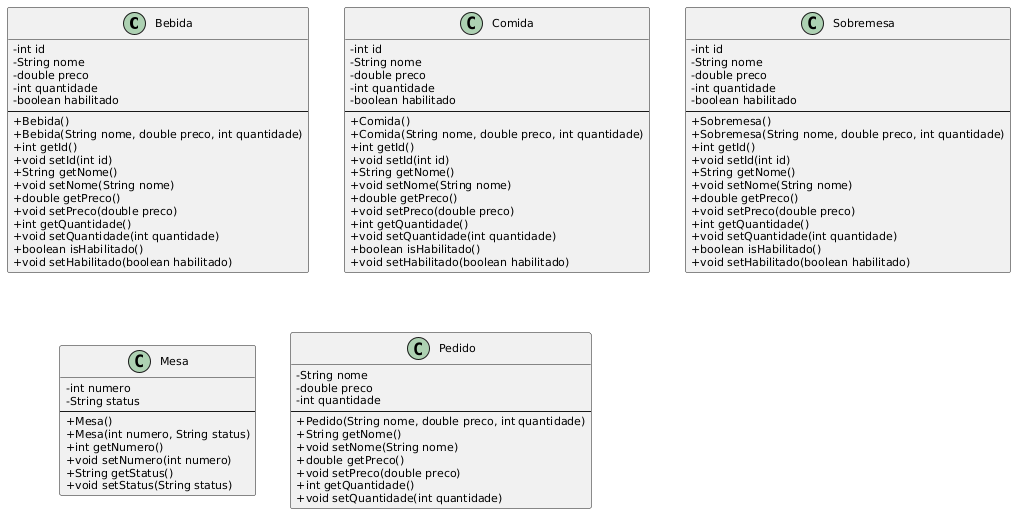

The diagram above was rendered by PlantUML. Its source (embedded in the PNG):
@startuml
skinparam classAttributeIconSize 0
skinparam classFontSize 12
skinparam classAttributeFontSize 11

class Bebida {
  - int id
  - String nome
  - double preco
  - int quantidade
  - boolean habilitado
  --
  + Bebida()
  + Bebida(String nome, double preco, int quantidade)
  + int getId()
  + void setId(int id)
  + String getNome()
  + void setNome(String nome)
  + double getPreco()
  + void setPreco(double preco)
  + int getQuantidade()
  + void setQuantidade(int quantidade)
  + boolean isHabilitado()
  + void setHabilitado(boolean habilitado)
}

class Comida {
  - int id
  - String nome
  - double preco
  - int quantidade
  - boolean habilitado
  --
  + Comida()
  + Comida(String nome, double preco, int quantidade)
  + int getId()
  + void setId(int id)
  + String getNome()
  + void setNome(String nome)
  + double getPreco()
  + void setPreco(double preco)
  + int getQuantidade()
  + void setQuantidade(int quantidade)
  + boolean isHabilitado()
  + void setHabilitado(boolean habilitado)
}

class Sobremesa {
  - int id
  - String nome
  - double preco
  - int quantidade
  - boolean habilitado
  --
  + Sobremesa()
  + Sobremesa(String nome, double preco, int quantidade)
  + int getId()
  + void setId(int id)
  + String getNome()
  + void setNome(String nome)
  + double getPreco()
  + void setPreco(double preco)
  + int getQuantidade()
  + void setQuantidade(int quantidade)
  + boolean isHabilitado()
  + void setHabilitado(boolean habilitado)
}

class Mesa {
  - int numero
  - String status
  --
  + Mesa()
  + Mesa(int numero, String status)
  + int getNumero()
  + void setNumero(int numero)
  + String getStatus()
  + void setStatus(String status)
}

class Pedido {
  - String nome
  - double preco
  - int quantidade
  --
  + Pedido(String nome, double preco, int quantidade)
  + String getNome()
  + void setNome(String nome)
  + double getPreco()
  + void setPreco(double preco)
  + int getQuantidade()
  + void setQuantidade(int quantidade)
}
@enduml